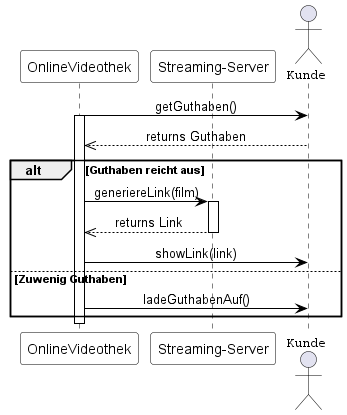

The diagram above was rendered by PlantUML. Its source (embedded in the PNG):
@startuml Sequenzdiagramm Online-Videothek
skinparam linetype ortho

skinparam sequenceMessageAlign center

skinparam sequence {
ArrowColor Black
ActorBorderColor Black
ActorFontName Courier
LifeLineBorderColor Black
LifeLineBackgroundColor White

ParticipantBorderColor Black
ParticipantBackgroundColor White

ArrowColor Black
ActorBorderColor Black

ActorBackgroundColor<< Human >> Black
}

participant OnlineVideothek as V
participant "Streaming-Server" as SS
actor Kunde as K

V -> K: getGuthaben()
activate V
K -->> V: returns Guthaben
alt Guthaben reicht aus
    V -> SS: generiereLink(film)
    activate SS
    SS -->> V: returns Link
    deactivate SS
    V -> K: showLink(link)
else Zuwenig Guthaben
    V -> K: ladeGuthabenAuf()
end
deactivate V
@enduml